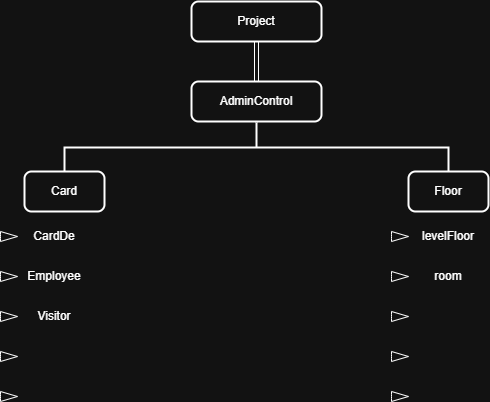

The diagram above was exported from draw.io. Its source (the exported page's mxGraphModel, read from the mxfile embedded in the PNG):
<mxGraphModel dx="1077" dy="601" grid="1" gridSize="10" guides="1" tooltips="1" connect="1" arrows="1" fold="1" page="1" pageScale="1" pageWidth="850" pageHeight="1100" math="0" shadow="0">
  <root>
    <mxCell id="0" />
    <mxCell id="1" parent="0" />
    <mxCell id="J54j-rkk1pIBrl5uMUaP-1" value="Project" style="rounded=1;whiteSpace=wrap;html=1;absoluteArcSize=1;arcSize=14;strokeWidth=2;" vertex="1" parent="1">
      <mxGeometry x="350" y="10" width="130" height="40" as="geometry" />
    </mxCell>
    <mxCell id="J54j-rkk1pIBrl5uMUaP-3" value="AdminControl" style="rounded=1;whiteSpace=wrap;html=1;absoluteArcSize=1;arcSize=14;strokeWidth=2;" vertex="1" parent="1">
      <mxGeometry x="350" y="90" width="130" height="40" as="geometry" />
    </mxCell>
    <mxCell id="J54j-rkk1pIBrl5uMUaP-4" value="" style="shape=link;html=1;rounded=0;entryX=0.5;entryY=0;entryDx=0;entryDy=0;exitX=0.5;exitY=1;exitDx=0;exitDy=0;" edge="1" parent="1" source="J54j-rkk1pIBrl5uMUaP-1" target="J54j-rkk1pIBrl5uMUaP-3">
      <mxGeometry width="100" relative="1" as="geometry">
        <mxPoint x="390" y="60" as="sourcePoint" />
        <mxPoint x="490" y="60" as="targetPoint" />
      </mxGeometry>
    </mxCell>
    <mxCell id="J54j-rkk1pIBrl5uMUaP-5" value="" style="strokeWidth=2;html=1;shape=mxgraph.flowchart.annotation_2;align=left;labelPosition=right;pointerEvents=1;rotation=90;" vertex="1" parent="1">
      <mxGeometry x="390" y="-36" width="50" height="384" as="geometry" />
    </mxCell>
    <mxCell id="J54j-rkk1pIBrl5uMUaP-6" value="Card" style="rounded=1;whiteSpace=wrap;html=1;absoluteArcSize=1;arcSize=14;strokeWidth=2;" vertex="1" parent="1">
      <mxGeometry x="183" y="180" width="80" height="40" as="geometry" />
    </mxCell>
    <mxCell id="J54j-rkk1pIBrl5uMUaP-7" value="Floor" style="rounded=1;whiteSpace=wrap;html=1;absoluteArcSize=1;arcSize=14;strokeWidth=2;" vertex="1" parent="1">
      <mxGeometry x="567" y="180" width="80" height="40" as="geometry" />
    </mxCell>
    <mxCell id="J54j-rkk1pIBrl5uMUaP-8" value="" style="html=1;shadow=0;dashed=0;align=center;verticalAlign=middle;shape=mxgraph.arrows2.arrow;dy=0.6;dx=40;notch=0;" vertex="1" parent="1">
      <mxGeometry x="159" y="240" width="17" height="10" as="geometry" />
    </mxCell>
    <mxCell id="J54j-rkk1pIBrl5uMUaP-9" value="" style="html=1;shadow=0;dashed=0;align=center;verticalAlign=middle;shape=mxgraph.arrows2.arrow;dy=0.6;dx=40;notch=0;" vertex="1" parent="1">
      <mxGeometry x="159" y="280" width="17" height="10" as="geometry" />
    </mxCell>
    <mxCell id="J54j-rkk1pIBrl5uMUaP-10" value="" style="html=1;shadow=0;dashed=0;align=center;verticalAlign=middle;shape=mxgraph.arrows2.arrow;dy=0.6;dx=40;notch=0;" vertex="1" parent="1">
      <mxGeometry x="159" y="320" width="17" height="10" as="geometry" />
    </mxCell>
    <mxCell id="J54j-rkk1pIBrl5uMUaP-11" value="" style="html=1;shadow=0;dashed=0;align=center;verticalAlign=middle;shape=mxgraph.arrows2.arrow;dy=0.6;dx=40;notch=0;" vertex="1" parent="1">
      <mxGeometry x="159" y="400" width="17" height="10" as="geometry" />
    </mxCell>
    <mxCell id="J54j-rkk1pIBrl5uMUaP-12" value="" style="html=1;shadow=0;dashed=0;align=center;verticalAlign=middle;shape=mxgraph.arrows2.arrow;dy=0.6;dx=40;notch=0;" vertex="1" parent="1">
      <mxGeometry x="159" y="360" width="17" height="10" as="geometry" />
    </mxCell>
    <mxCell id="J54j-rkk1pIBrl5uMUaP-13" value="CardDe" style="text;html=1;align=center;verticalAlign=middle;whiteSpace=wrap;rounded=0;" vertex="1" parent="1">
      <mxGeometry x="183" y="230" width="60" height="30" as="geometry" />
    </mxCell>
    <mxCell id="J54j-rkk1pIBrl5uMUaP-14" value="Employee" style="text;html=1;align=center;verticalAlign=middle;whiteSpace=wrap;rounded=0;" vertex="1" parent="1">
      <mxGeometry x="183" y="270" width="60" height="30" as="geometry" />
    </mxCell>
    <mxCell id="J54j-rkk1pIBrl5uMUaP-15" value="Visitor" style="text;html=1;align=center;verticalAlign=middle;whiteSpace=wrap;rounded=0;" vertex="1" parent="1">
      <mxGeometry x="183" y="310" width="60" height="30" as="geometry" />
    </mxCell>
    <mxCell id="J54j-rkk1pIBrl5uMUaP-17" value="" style="html=1;shadow=0;dashed=0;align=center;verticalAlign=middle;shape=mxgraph.arrows2.arrow;dy=0.6;dx=40;notch=0;" vertex="1" parent="1">
      <mxGeometry x="550" y="240" width="17" height="10" as="geometry" />
    </mxCell>
    <mxCell id="J54j-rkk1pIBrl5uMUaP-18" value="" style="html=1;shadow=0;dashed=0;align=center;verticalAlign=middle;shape=mxgraph.arrows2.arrow;dy=0.6;dx=40;notch=0;" vertex="1" parent="1">
      <mxGeometry x="550" y="280" width="17" height="10" as="geometry" />
    </mxCell>
    <mxCell id="J54j-rkk1pIBrl5uMUaP-19" value="" style="html=1;shadow=0;dashed=0;align=center;verticalAlign=middle;shape=mxgraph.arrows2.arrow;dy=0.6;dx=40;notch=0;" vertex="1" parent="1">
      <mxGeometry x="550" y="320" width="17" height="10" as="geometry" />
    </mxCell>
    <mxCell id="J54j-rkk1pIBrl5uMUaP-20" value="" style="html=1;shadow=0;dashed=0;align=center;verticalAlign=middle;shape=mxgraph.arrows2.arrow;dy=0.6;dx=40;notch=0;" vertex="1" parent="1">
      <mxGeometry x="550" y="400" width="17" height="10" as="geometry" />
    </mxCell>
    <mxCell id="J54j-rkk1pIBrl5uMUaP-21" value="" style="html=1;shadow=0;dashed=0;align=center;verticalAlign=middle;shape=mxgraph.arrows2.arrow;dy=0.6;dx=40;notch=0;" vertex="1" parent="1">
      <mxGeometry x="550" y="360" width="17" height="10" as="geometry" />
    </mxCell>
    <mxCell id="J54j-rkk1pIBrl5uMUaP-22" value="levelFloor" style="text;html=1;align=center;verticalAlign=middle;whiteSpace=wrap;rounded=0;" vertex="1" parent="1">
      <mxGeometry x="577" y="230" width="60" height="30" as="geometry" />
    </mxCell>
    <mxCell id="J54j-rkk1pIBrl5uMUaP-23" value="room" style="text;html=1;align=center;verticalAlign=middle;whiteSpace=wrap;rounded=0;" vertex="1" parent="1">
      <mxGeometry x="577" y="270" width="60" height="30" as="geometry" />
    </mxCell>
  </root>
</mxGraphModel>